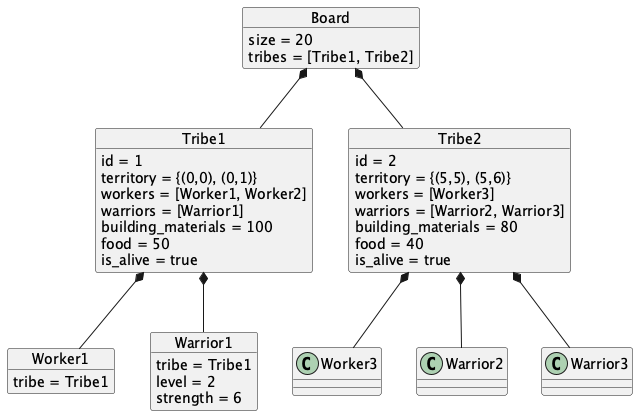

The diagram above was rendered by PlantUML. Its source (embedded in the PNG):
@startuml
object Board {
    size = 20
    tribes = [Tribe1, Tribe2]
}

object Tribe1 {
    id = 1
    territory = {(0,0), (0,1)}
    workers = [Worker1, Worker2]
    warriors = [Warrior1]
    building_materials = 100
    food = 50
    is_alive = true
}

object Tribe2 {
    id = 2
    territory = {(5,5), (5,6)}
    workers = [Worker3]
    warriors = [Warrior2, Warrior3]
    building_materials = 80
    food = 40
    is_alive = true
}

object Worker1 {
    tribe = Tribe1
}

object Warrior1 {
    tribe = Tribe1
    level = 2
    strength = 6
}

Board *-- Tribe1
Board *-- Tribe2
Tribe1 *-- Worker1
Tribe1 *-- Warrior1
Tribe2 *-- Worker3
Tribe2 *-- Warrior2
Tribe2 *-- Warrior3
@enduml